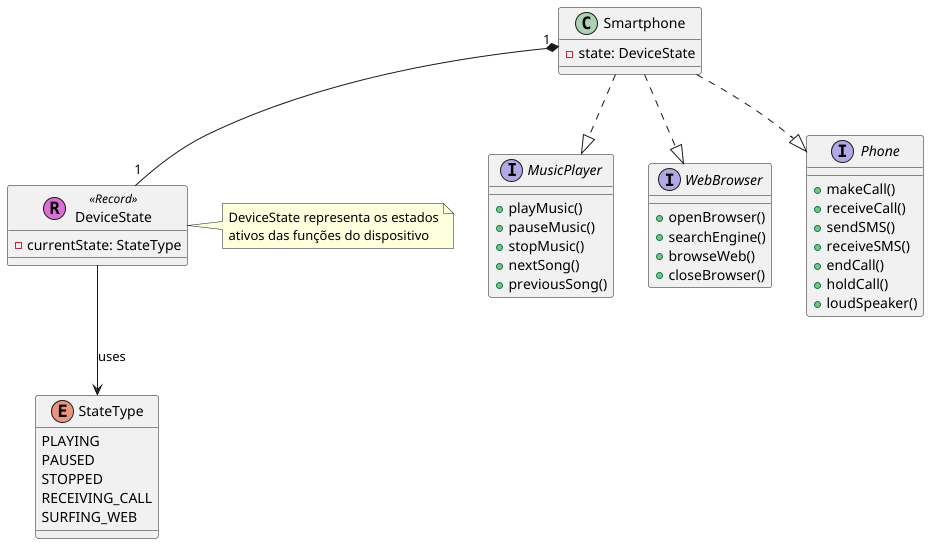

The diagram above was rendered by PlantUML. Its source (embedded in the PNG):
@startuml
'https://plantuml.com/class-diagram
interface MusicPlayer{
+ playMusic()
+ pauseMusic()
+ stopMusic()
+ nextSong()
+ previousSong()
}

interface WebBrowser{
+ openBrowser()
+ searchEngine()
+ browseWeb()
+ closeBrowser()
}
interface Phone {
+ makeCall()
+ receiveCall()
+ sendSMS()
+ receiveSMS()
+ endCall()
+ holdCall()
+ loudSpeaker()
}

class Smartphone {
    -state: DeviceState

}

enum StateType {
  PLAYING
  PAUSED
  STOPPED
  RECEIVING_CALL
  SURFING_WEB
}

class DeviceState << (R,orchid) Record >> {
  - currentState: StateType
}

DeviceState --> StateType : uses

Smartphone ..|> WebBrowser
Smartphone ..|> MusicPlayer
Smartphone ..|> Phone
Smartphone "1"*--"1" DeviceState

note right of DeviceState
DeviceState representa os estados
ativos das funções do dispositivo
end note

@enduml